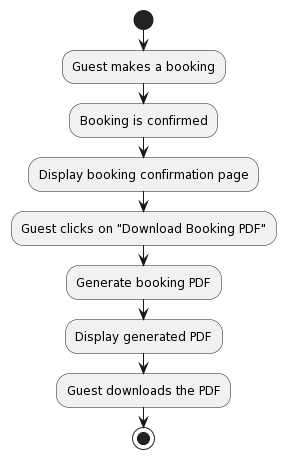

The diagram above was rendered by PlantUML. Its source (embedded in the PNG):
@startuml
start
:Guest makes a booking;
:Booking is confirmed;
:Display booking confirmation page;
:Guest clicks on "Download Booking PDF";
:Generate booking PDF;
:Display generated PDF;
:Guest downloads the PDF;
stop
@enduml